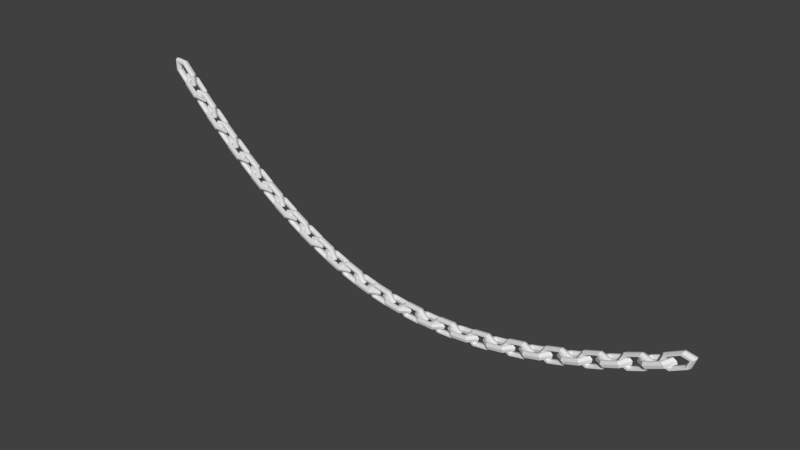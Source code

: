 # Source: Chain.blend  (saved by Blender 2.79.0; exported with 4.5.12 LTS)
import bpy
from mathutils import Matrix  # noqa: F401  (used for matrix-valued properties, if any)

bpy.ops.wm.read_factory_settings(use_empty=True)
scene = bpy.context.scene
scene.name = 'Scene'

# ---- collections
col_collection_1 = bpy.data.collections.new('Collection 1'); scene.collection.children.link(col_collection_1)

# ---- world
world_world = bpy.data.worlds.new('World'); scene.world = world_world
world_world.color = (0.05088, 0.05088, 0.05088)
world_world.use_sun_shadow = False
world_world.sun_shadow_jitter_overblur = 0.0
world_world.cycles.sampling_method = 'MANUAL'

# ---- meshes
me_torus = bpy.data.meshes.new('Torus')
me_torus.from_pydata([(-11.93, 9.996, 0.0001091), (-11.99, 10.11, 0.1424), (-12.11, 10.34, 0.1424), (-12.16, 10.46, 0.0001082), (-12.11, 10.34, -0.1422), (-11.99, 10.11, -0.1422), (-11.96, 11.07, 0.0001077), (-12.02, 11.08, 0.1424), (-12.13, 11.1, 0.1424), (-12.18, 11.11, 0.0001068), (-12.13, 11.1, -0.1422), (-12.02, 11.08, -0.1422), (-12.53, 12.24, 0.0001072), (-12.53, 12.13, 0.1424), (-12.52, 11.91, 0.1424), (-12.52, 11.81, 0.0001072), (-12.52, 11.91, -0.1422), (-12.53, 12.13, -0.1422), (-13.07, 12.34, 0.0001077), (-13.02, 12.23, 0.1424), (-12.9, 11.99, 0.1424), (-12.85, 11.87, 0.0001082), (-12.9, 11.99, -0.1422), (-13.02, 12.23, -0.1422), (-13.05, 11.26, 0.0001072), (-13.0, 11.25, 0.1424), (-12.89, 11.23, 0.1424), (-12.84, 11.22, 0.0001077), (-12.89, 11.23, -0.1422), (-13.0, 11.25, -0.1422), (-12.48, 10.08, 0.0001077), (-12.48, 10.18, 0.1424), (-12.49, 10.4, 0.1424), (-12.49, 10.51, 0.0001077), (-12.49, 10.4, -0.1422), (-12.48, 10.18, -0.1422), (-11.29, 8.752, 0.0001087), (-11.44, 8.661, 0.0001082), (-11.56, 8.888, 0.0001082), (-11.52, 9.204, 0.0001096), (-11.37, 9.293, 0.0001082), (-11.25, 9.068, 0.0001082), (-11.58, 9.317, 0.3598), (-11.71, 9.173, 0.3239), (-11.77, 9.287, 0.2519), (-11.7, 9.545, 0.2159), (-11.57, 9.689, 0.2519), (-11.51, 9.576, 0.3239), (-12.17, 10.47, 0.3598), (-12.24, 10.21, 0.3239), (-12.18, 10.09, 0.2519), (-12.05, 10.23, 0.2159), (-11.98, 10.49, 0.2519), (-12.04, 10.61, 0.3239), (-12.45, 11.05, 0.0001077), (-12.5, 10.74, 0.0001077), (-12.38, 10.5, 0.0001087), (-12.22, 10.58, 0.0001091), (-12.18, 10.9, 0.0001082), (-12.3, 11.13, 0.0001082), (-12.17, 10.47, -0.3596), (-12.24, 10.21, -0.3236), (-12.18, 10.09, -0.2517), (-12.05, 10.23, -0.2157), (-11.98, 10.49, -0.2517), (-12.04, 10.61, -0.3236), (-11.58, 9.317, -0.3596), (-11.71, 9.173, -0.3236), (-11.77, 9.287, -0.2517), (-11.7, 9.545, -0.2157), (-11.57, 9.689, -0.2517), (-11.51, 9.576, -0.3236), (-10.6, 7.492, 0.0001096), (-10.66, 7.601, 0.1424), (-10.79, 7.822, 0.1424), (-10.85, 7.932, 0.0001087), (-10.79, 7.822, -0.1422), (-10.66, 7.601, -0.1422), (-10.66, 8.564, 0.0001082), (-10.72, 8.567, 0.1424), (-10.82, 8.573, 0.1424), (-10.88, 8.577, 0.0001082), (-10.82, 8.573, -0.1422), (-10.72, 8.567, -0.1422), (-11.25, 9.675, 0.0001087), (-11.25, 9.568, 0.1424), (-11.24, 9.353, 0.1424), (-11.24, 9.246, 0.0001082), (-11.24, 9.353, -0.1422), (-11.25, 9.568, -0.1422), (-11.8, 9.734, 0.0001082), (-11.74, 9.62, 0.1424), (-11.62, 9.392, 0.1424), (-11.56, 9.278, 0.0001087), (-11.62, 9.392, -0.1422), (-11.74, 9.62, -0.1422), (-11.75, 8.653, 0.0001087), (-11.7, 8.647, 0.1424), (-11.59, 8.636, 0.1424), (-11.53, 8.63, 0.0001082), (-11.59, 8.636, -0.1422), (-11.7, 8.647, -0.1422), (-11.15, 7.521, 0.0001087), (-11.16, 7.629, 0.1424), (-11.17, 7.845, 0.1424), (-11.17, 7.953, 0.0001082), (-11.17, 7.845, -0.1422), (-11.16, 7.629, -0.1422), (-9.929, 6.309, 0.0001096), (-10.08, 6.203, 0.0001082), (-10.21, 6.419, 0.0001096), (-10.18, 6.738, 0.0001096), (-10.02, 6.842, 0.0001096), (-9.898, 6.629, 0.0001082), (-10.24, 6.846, 0.3598), (-10.36, 6.689, 0.3239), (-10.43, 6.798, 0.2519), (-10.36, 7.063, 0.2159), (-10.24, 7.219, 0.2519), (-10.18, 7.111, 0.3239), (-10.85, 7.939, 0.3598), (-10.92, 7.677, 0.3239), (-10.86, 7.566, 0.2519), (-10.73, 7.719, 0.2159), (-10.66, 7.981, 0.2519), (-10.72, 8.091, 0.3239), (-11.15, 8.496, 0.0001077), (-11.19, 8.179, 0.0001087), (-11.07, 7.955, 0.0001072), (-10.91, 8.05, 0.0001082), (-10.87, 8.367, 0.0001077), (-10.99, 8.589, 0.0001087), (-10.85, 7.939, -0.3596), (-10.92, 7.677, -0.3236), (-10.86, 7.566, -0.2517), (-10.73, 7.719, -0.2157), (-10.66, 7.981, -0.2517), (-10.72, 8.091, -0.3236), (-10.24, 6.846, -0.3596), (-10.36, 6.689, -0.3236), (-10.43, 6.798, -0.2517), (-10.36, 7.063, -0.2157), (-10.24, 7.219, -0.2517), (-10.18, 7.111, -0.3236), (-9.249, 5.178, 0.0001077), (-9.313, 5.281, 0.1424), (-9.44, 5.489, 0.1424), (-9.503, 5.593, 0.0001068), (-9.44, 5.489, -0.1422), (-9.313, 5.281, -0.1422), (-9.335, 6.243, 0.0001082), (-9.39, 6.24, 0.1424), (-9.498, 6.236, 0.1424), (-9.553, 6.234, 0.0001082), (-9.498, 6.236, -0.1422), (-9.39, 6.24, -0.1422), (-9.953, 7.296, 0.0001096), (-9.946, 7.189, 0.1424), (-9.932, 6.975, 0.1424), (-9.925, 6.868, 0.0001082), (-9.932, 6.975, -0.1422), (-9.946, 7.189, -0.1422), (-10.5, 7.304, 0.0001091), (-10.44, 7.195, 0.1424), (-10.31, 6.978, 0.1424), (-10.25, 6.869, 0.0001096), (-10.31, 6.978, -0.1422), (-10.44, 7.195, -0.1422), (-10.43, 6.228, 0.0001091), (-10.37, 6.227, 0.1424), (-10.26, 6.225, 0.1424), (-10.21, 6.225, 0.0001087), (-10.26, 6.225, -0.1422), (-10.37, 6.227, -0.1422), (-9.798, 5.153, 0.0001082), (-9.807, 5.26, 0.1424), (-9.824, 5.475, 0.1424), (-9.832, 5.583, 0.0001082), (-9.824, 5.475, -0.1422), (-9.807, 5.26, -0.1422), (-8.544, 4.068, 0.0001082), (-8.697, 3.946, 0.0001077), (-8.827, 4.147, 0.0001082), (-8.804, 4.469, 0.0001072), (-8.651, 4.59, 0.0001082), (-8.522, 4.39, 0.0001082), (-8.869, 4.571, 0.3598), (-8.99, 4.401, 0.3239), (-9.054, 4.503, 0.2519), (-8.998, 4.774, 0.2159), (-8.877, 4.943, 0.2519), (-8.812, 4.841, 0.3239), (-9.508, 5.6, 0.3598), (-9.567, 5.332, 0.3239), (-9.504, 5.227, 0.2519), (-9.381, 5.392, 0.2159), (-9.322, 5.66, 0.2519), (-9.385, 5.764, 0.3239), (-9.822, 6.127, 0.0001077), (-9.852, 5.807, 0.0001087), (-9.726, 5.595, 0.0001087), (-9.571, 5.705, 0.0001087), (-9.542, 6.025, 0.0001087), (-9.667, 6.235, 0.0001091), (-9.508, 5.6, -0.3596), (-9.567, 5.332, -0.3236), (-9.504, 5.227, -0.2517), (-9.381, 5.392, -0.2157), (-9.322, 5.66, -0.2517), (-9.385, 5.764, -0.3236), (-8.869, 4.571, -0.3596), (-8.99, 4.401, -0.3236), (-9.054, 4.503, -0.2517), (-8.998, 4.774, -0.2157), (-8.877, 4.943, -0.2517), (-8.812, 4.841, -0.3236), (-7.795, 2.96, 0.0001091), (-7.862, 3.056, 0.1424), (-7.995, 3.248, 0.1424), (-8.061, 3.345, 0.0001087), (-7.995, 3.248, -0.1422), (-7.862, 3.056, -0.1422), (-7.912, 4.013, 0.0001082), (-7.967, 4.004, 0.1424), (-8.075, 3.987, 0.1424), (-8.129, 3.979, 0.0001077), (-8.075, 3.987, -0.1422), (-7.967, 4.004, -0.1422), (-8.559, 4.993, 0.0001082), (-8.549, 4.887, 0.1424), (-8.529, 4.676, 0.1424), (-8.519, 4.57, 0.0001082), (-8.529, 4.676, -0.1422), (-8.549, 4.887, -0.1422), (-9.104, 4.943, 0.0001068), (-9.04, 4.841, 0.1424), (-8.911, 4.637, 0.1424), (-8.846, 4.535, 0.0001082), (-8.911, 4.637, -0.1422), (-9.04, 4.841, -0.1422), (-9.004, 3.876, 0.0001082), (-8.949, 3.881, 0.1424), (-8.84, 3.891, 0.1424), (-8.785, 3.897, 0.0001082), (-8.84, 3.891, -0.1422), (-8.949, 3.881, -0.1422), (-8.343, 2.872, 0.0001082), (-8.355, 2.979, 0.1424), (-8.378, 3.191, 0.1424), (-8.389, 3.297, 0.0001082), (-8.378, 3.191, -0.1422), (-8.355, 2.979, -0.1422), (-7.057, 1.937, 0.0001082), (-7.205, 1.796, 0.0001082), (-7.342, 1.981, 0.0001082), (-7.329, 2.306, 0.0001072), (-7.18, 2.445, 0.0001082), (-7.045, 2.261, 0.0001082), (-7.397, 2.399, 0.3598), (-7.512, 2.215, 0.3239), (-7.58, 2.31, 0.2519), (-7.532, 2.587, 0.2159), (-7.416, 2.77, 0.2519), (-7.349, 2.676, 0.3239), (-8.066, 3.352, 0.3598), (-8.117, 3.077, 0.3239), (-8.051, 2.98, 0.2519), (-7.933, 3.158, 0.2159), (-7.882, 3.433, 0.2519), (-7.948, 3.53, 0.3239), (-8.395, 3.842, 0.0001077), (-8.416, 3.519, 0.0001082), (-8.283, 3.322, 0.0001082), (-8.132, 3.449, 0.0001087), (-8.113, 3.772, 0.0001082), (-8.244, 3.967, 0.0001082), (-8.066, 3.352, -0.3596), (-8.117, 3.077, -0.3236), (-8.051, 2.98, -0.2517), (-7.933, 3.158, -0.2157), (-7.882, 3.433, -0.2517), (-7.948, 3.53, -0.3236), (-7.397, 2.399, -0.3596), (-7.512, 2.215, -0.3236), (-7.58, 2.31, -0.2517), (-7.532, 2.587, -0.2157), (-7.416, 2.77, -0.2517), (-7.349, 2.676, -0.3236), (-6.296, 0.9571, 0.0001077), (-6.366, 1.044, 0.1424), (-6.505, 1.219, 0.1424), (-6.575, 1.307, 0.0001082), (-6.505, 1.219, -0.1422), (-6.366, 1.044, -0.1422), (-6.448, 1.993, 0.0001082), (-6.502, 1.977, 0.1424), (-6.609, 1.946, 0.1424), (-6.663, 1.931, 0.0001077), (-6.609, 1.946, -0.1422), (-6.502, 1.977, -0.1422), (-7.123, 2.89, 0.0001082), (-7.11, 2.785, 0.1424), (-7.084, 2.577, 0.1424), (-7.071, 2.472, 0.0001072), (-7.084, 2.577, -0.1422), (-7.11, 2.785, -0.1422), (-7.665, 2.775, 0.0001077), (-7.598, 2.68, 0.1424), (-7.464, 2.492, 0.1424), (-7.396, 2.398, 0.0001082), (-7.464, 2.492, -0.1422), (-7.598, 2.68, -0.1422), (-7.534, 1.721, 0.0001082), (-7.479, 1.732, 0.1424), (-7.369, 1.756, 0.1424), (-7.315, 1.768, 0.0001072), (-7.369, 1.756, -0.1422), (-7.479, 1.732, -0.1422), (-6.84, 0.7989, 0.0001082), (-6.855, 0.9036, 0.1424), (-6.886, 1.113, 0.1424), (-6.901, 1.218, 0.0001077), (-6.886, 1.113, -0.1422), (-6.855, 0.9036, -0.1422), (-5.523, 0.03846, 0.0001082), (-5.666, -0.1236, 0.0001082), (-5.809, 0.04212, 0.0001068), (-5.808, 0.3678, 0.0001091), (-5.665, 0.5274, 0.0001072), (-5.523, 0.3637, 0.0001082), (-5.879, 0.4514, 0.3598), (-5.987, 0.252, 0.3239), (-6.059, 0.3369, 0.2519), (-6.02, 0.62, 0.2159), (-5.911, 0.8185, 0.2519), (-5.841, 0.7347, 0.3239), (-6.579, 1.313, 0.3598), (-6.622, 1.032, 0.3239), (-6.552, 0.9436, 0.2519), (-6.44, 1.137, 0.2159), (-6.399, 1.418, 0.2519), (-6.468, 1.506, 0.3239), (-6.924, 1.761, 0.0001077), (-6.934, 1.436, 0.0001082), (-6.796, 1.255, 0.0001082), (-6.649, 1.402, 0.0001077), (-6.64, 1.726, 0.0001082), (-6.777, 1.905, 0.0001082), (-6.579, 1.313, -0.3596), (-6.622, 1.032, -0.3236), (-6.552, 0.9436, -0.2517), (-6.44, 1.137, -0.2157), (-6.399, 1.418, -0.2517), (-6.468, 1.506, -0.3236), (-5.879, 0.4514, -0.3596), (-5.987, 0.252, -0.3236), (-6.059, 0.3369, -0.2517), (-6.02, 0.62, -0.2157), (-5.911, 0.8185, -0.2517), (-5.841, 0.7347, -0.3236), (-4.701, -0.8503, 0.0001072), (-4.775, -0.7748, 0.1424), (-4.921, -0.6222, 0.1424), (-4.993, -0.545, 0.0001072), (-4.921, -0.6222, -0.1422), (-4.775, -0.7748, -0.1422), (-4.894, 0.1582, 0.0001082), (-4.947, 0.1341, 0.1424), (-5.053, 0.08677, 0.1424), (-5.106, 0.06349, 0.0001072), (-5.053, 0.08677, -0.1422), (-4.947, 0.1341, -0.1422), (-5.6, 0.9514, 0.0001091), (-5.584, 0.8492, 0.1424), (-5.55, 0.6448, 0.1424), (-5.533, 0.5426, 0.0001082), (-5.55, 0.6448, -0.1422), (-5.584, 0.8492, -0.1422), (-6.136, 0.7608, 0.0001082), (-6.066, 0.6754, 0.1424), (-5.925, 0.5062, 0.1424), (-5.854, 0.4223, 0.0001087), (-5.925, 0.5062, -0.1422), (-6.066, 0.6754, -0.1422), (-5.966, -0.2736, 0.0001091), (-5.912, -0.2544, 0.1424), (-5.804, -0.2154, 0.1424), (-5.75, -0.1955, 0.0001082), (-5.804, -0.2154, -0.1422), (-5.912, -0.2544, -0.1422), (-5.237, -1.093, 0.0001082), (-5.257, -0.9906, 0.1424), (-5.296, -0.7862, 0.1424), (-5.315, -0.684, 0.0001068), (-5.296, -0.7862, -0.1422), (-5.257, -0.9906, -0.1422), (-3.891, -1.636, 0.0001072), (-4.026, -1.823, 0.0001068), (-4.176, -1.682, 0.0001082), (-4.19, -1.357, 0.0001082), (-4.054, -1.174, 0.0001082), (-3.906, -1.312, 0.0001068), (-4.264, -1.286, 0.3598), (-4.363, -1.503, 0.3239), (-4.438, -1.43, 0.2519), (-4.412, -1.141, 0.2159), (-4.312, -0.9253, 0.2519), (-4.238, -0.9971, 0.3239), (-4.998, -0.5398, 0.3598), (-5.029, -0.8267, 0.3239), (-4.956, -0.9041, 0.2519), (-4.853, -0.6936, 0.2159), (-4.822, -0.4067, 0.2519), (-4.895, -0.3303, 0.3239), (-5.36, -0.1457, 0.0001082), (-5.357, -0.4714, 0.0001082), (-5.212, -0.6307, 0.0001072), (-5.071, -0.4621, 0.0001072), (-5.075, -0.1369, 0.0001077), (-5.218, 0.02028, 0.0001082), (-4.998, -0.5398, -0.3596), (-5.029, -0.8267, -0.3236), (-4.956, -0.9041, -0.2517), (-4.853, -0.6936, -0.2157), (-4.822, -0.4067, -0.2517), (-4.895, -0.3303, -0.3236), (-4.264, -1.286, -0.3596), (-4.363, -1.503, -0.3236), (-4.438, -1.43, -0.2517), (-4.412, -1.141, -0.2157), (-4.312, -0.9253, -0.2517), (-4.238, -0.9971, -0.3236), (-3.073, -2.334, 0.0001068), (-3.149, -2.273, 0.1424), (-3.302, -2.148, 0.1424), (-3.378, -2.085, 0.0001068), (-3.302, -2.148, -0.1422), (-3.149, -2.273, -0.1422), (-3.313, -1.366, 0.0001068), (-3.364, -1.4, 0.1424), (-3.468, -1.467, 0.1424), (-3.519, -1.499, 0.0001063), (-3.468, -1.467, -0.1422), (-3.364, -1.4, -0.1422), (-4.05, -0.7007, 0.0001072), (-4.029, -0.7997, 0.1424), (-3.986, -0.9976, 0.1424), (-3.965, -1.097, 0.0001072), (-3.986, -0.9976, -0.1422), (-4.029, -0.7997, -0.1422), (-4.575, -0.9783, 0.0001068), (-4.502, -1.052, 0.1424), (-4.354, -1.198, 0.1424), (-4.28, -1.27, 0.0001072), (-4.354, -1.198, -0.1422), (-4.502, -1.052, -0.1422), (-4.362, -1.983, 0.0001072), (-4.308, -1.955, 0.1424), (-4.202, -1.898, 0.1424), (-4.149, -1.869, 0.0001072), (-4.202, -1.898, -0.1422), (-4.308, -1.955, -0.1422), (-3.596, -2.675, 0.0001068), (-3.62, -2.577, 0.1424), (-3.669, -2.38, 0.1424), (-3.693, -2.281, 0.0001068), (-3.669, -2.38, -0.1422), (-3.62, -2.577, -0.1422), (-2.224, -2.95, 0.0001068), (-2.349, -3.164, 0.0001072), (-2.506, -3.056, 0.0001072), (-2.537, -2.736, 0.0001077), (-2.412, -2.525, 0.0001072), (-2.257, -2.631, 0.0001072), (-2.615, -2.68, 0.3598), (-2.703, -2.916, 0.3239), (-2.781, -2.859, 0.2519), (-2.77, -2.566, 0.2159), (-2.681, -2.331, 0.2519), (-2.604, -2.388, 0.3239), (-3.384, -2.08, 0.3598), (-3.401, -2.372, 0.3239), (-3.324, -2.435, 0.2519), (-3.231, -2.207, 0.2159), (-3.215, -1.915, 0.2519), (-3.29, -1.853, 0.3239), (-3.762, -1.753, 0.0001072), (-3.744, -2.077, 0.0001068), (-3.592, -2.21, 0.0001087), (-3.46, -2.016, 0.0001072), (-3.479, -1.693, 0.0001087), (-3.629, -1.562, 0.0001068), (-3.384, -2.08, -0.3596), (-3.401, -2.372, -0.3236), (-3.324, -2.435, -0.2517), (-3.231, -2.207, -0.2157), (-3.215, -1.915, -0.2517), (-3.29, -1.853, -0.3236), (-2.615, -2.68, -0.3596), (-2.703, -2.916, -0.3236), (-2.781, -2.859, -0.2517), (-2.77, -2.566, -0.2157), (-2.681, -2.331, -0.2517), (-2.604, -2.388, -0.3236), (-1.325, -3.482, 0.0001068), (-1.405, -3.439, 0.1424), (-1.565, -3.352, 0.1424), (-1.644, -3.307, 0.0001063), (-1.565, -3.352, -0.1422), (-1.405, -3.439, -0.1422), (-1.622, -2.579, 0.0001072), (-1.671, -2.625, 0.1424), (-1.769, -2.715, 0.1424), (-1.819, -2.759, 0.0001068), (-1.769, -2.715, -0.1422), (-1.671, -2.625, -0.1422), (-2.389, -2.085, 0.0001068), (-2.363, -2.178, 0.1424), (-2.31, -2.366, 0.1424), (-2.284, -2.459, 0.0001068), (-2.31, -2.366, -0.1422), (-2.363, -2.178, -0.1422), (-2.897, -2.47, 0.0001068), (-2.82, -2.529, 0.1424), (-2.665, -2.643, 0.1424), (-2.588, -2.699, 0.0001077), (-2.665, -2.643, -0.1422), (-2.82, -2.529, -0.1422), (-2.631, -3.425, 0.0001072), (-2.579, -3.386, 0.1424), (-2.476, -3.307, 0.1424), (-2.424, -3.266, 0.0001068), (-2.476, -3.307, -0.1422), (-2.579, -3.386, -0.1422), (-1.826, -3.944, 0.0001072), (-1.856, -3.852, 0.1424), (-1.916, -3.667, 0.1424), (-1.946, -3.575, 0.0001068), (-1.916, -3.667, -0.1422), (-1.856, -3.852, -0.1422), (-0.4443, -3.884, 0.0001068), (-0.554, -4.127, 0.0001072), (-0.7175, -4.059, 0.0001063), (-0.7681, -3.749, 0.0001058), (-0.6572, -3.509, 0.0001063), (-0.4969, -3.576, 0.0001072), (-0.8488, -3.713, 0.3598), (-0.9213, -3.969, 0.3239), (-1.003, -3.932, 0.2519), (-1.01, -3.639, 0.2159), (-0.9368, -3.384, 0.2519), (-0.857, -3.421, 0.3239), (-1.65, -3.304, 0.3598), (-1.649, -3.597, 0.3239), (-1.569, -3.642, 0.2519), (-1.49, -3.393, 0.2159), (-1.492, -3.1, 0.2519), (-1.571, -3.056, 0.3239), (-2.045, -3.066, 0.0001063), (-2.009, -3.384, 0.0001068), (-1.849, -3.481, 0.0001068), (-1.729, -3.258, 0.0001068), (-1.767, -2.942, 0.0001068), (-1.924, -2.847, 0.0001068), (-1.65, -3.304, -0.3596), (-1.649, -3.597, -0.3236), (-1.569, -3.642, -0.2517), (-1.49, -3.393, -0.2157), (-1.492, -3.1, -0.2517), (-1.571, -3.056, -0.3236), (-0.8488, -3.713, -0.3596), (-0.9213, -3.969, -0.3236), (-1.003, -3.932, -0.2517), (-1.01, -3.639, -0.2157), (-0.9368, -3.384, -0.2517), (-0.857, -3.421, -0.3236), (0.4126, -4.167, 0.0001082), (0.3307, -4.144, 0.1424), (0.1671, -4.096, 0.1424), (0.08543, -4.071, 0.0001072), (0.1671, -4.096, -0.1422), (0.3307, -4.144, -0.1422), (0.06292, -3.343, 0.0001072), (0.01712, -3.4, 0.1424), (-0.07503, -3.513, 0.1424), (-0.1214, -3.569, 0.0001072), (-0.07503, -3.513, -0.1422), (0.01712, -3.4, -0.1422), (-0.7287, -3.038, 0.0001068), (-0.6972, -3.124, 0.1424), (-0.6334, -3.298, 0.1424), (-0.6012, -3.384, 0.0001068), (-0.6334, -3.298, -0.1422), (-0.6972, -3.124, -0.1422), (-1.21, -3.541, 0.0001072), (-1.13, -3.581, 0.1424), (-0.9691, -3.658, 0.1424), (-0.8885, -3.695, 0.0001072), (-0.9691, -3.658, -0.1422), (-1.13, -3.581, -0.1422), (-0.887, -4.426, 0.0001068), (-0.8379, -4.375, 0.1424), (-0.74, -4.271, 0.1424), (-0.6913, -4.219, 0.0001068), (-0.74, -4.271, -0.1422), (-0.8379, -4.375, -0.1422), (-0.0553, -4.746, 0.0001077), (-0.09106, -4.662, 0.1424), (-0.1619, -4.494, 0.1424), (-0.1971, -4.41, 0.0001072), (-0.1619, -4.494, -0.1422), (-0.09106, -4.662, -0.1422), (1.311, -4.359, 0.0001072), (1.217, -4.626, 0.0001077), (1.051, -4.597, 0.0001072), (0.9817, -4.301, 0.0001077), (1.078, -4.036, 0.0001068), (1.241, -4.065, 0.0001077), (0.8995, -4.284, 0.3598), (0.843, -4.555, 0.3239), (0.7601, -4.537, 0.2519), (0.7352, -4.248, 0.2159), (0.7924, -3.978, 0.2519), (0.8738, -3.996, 0.3239), (0.07994, -4.069, 0.3598), (0.09852, -4.36, 0.3239), (0.181, -4.385, 0.2519), (0.2434, -4.119, 0.2159), (0.224, -3.829, 0.2519), (0.143, -3.804, 0.3239), (-0.3274, -3.928, 0.0001068), (-0.2719, -4.235, 0.0001072), (-0.1074, -4.293, 0.0001082), (-0.001669, -4.043, 0.0001068), (-0.05899, -3.738, 0.0001082), (-0.2203, -3.681, 0.0001072), (0.07994, -4.069, -0.3596), (0.09851, -4.36, -0.3236), (0.181, -4.385, -0.2517), (0.2434, -4.119, -0.2157), (0.224, -3.829, -0.2517), (0.143, -3.804, -0.3236), (0.8995, -4.284, -0.3596), (0.843, -4.555, -0.3236), (0.7601, -4.537, -0.2517), (0.7352, -4.248, -0.2157), (0.7924, -3.978, -0.2517), (0.8738, -3.996, -0.3236), (2.248, -4.452, 0.0001077), (2.165, -4.448, 0.1424), (2.0, -4.438, 0.1424), (1.917, -4.431, 0.0001087), (2.0, -4.438, -0.1422), (2.165, -4.448, -0.1422), (1.852, -3.713, 0.0001068), (1.809, -3.781, 0.1424), (1.725, -3.914, 0.1424), (1.682, -3.981, 0.0001063), (1.725, -3.914, -0.1422), (1.809, -3.781, -0.1422), (1.046, -3.598, 0.0001072), (1.082, -3.677, 0.1424), (1.157, -3.833, 0.1424), (1.194, -3.911, 0.0001082), (1.157, -3.833, -0.1422), (1.082, -3.677, -0.1422), (0.5995, -4.216, 0.0001082), (0.6816, -4.236, 0.1424), (0.8459, -4.273, 0.1424), (0.9281, -4.29, 0.0001072), (0.8459, -4.273, -0.1422), (0.6816, -4.236, -0.1422), (0.975, -5.014, 0.0001077), (1.02, -4.952, 0.1424), (1.111, -4.825, 0.1424), (1.156, -4.762, 0.0001087), (1.111, -4.825, -0.1422), (1.02, -4.952, -0.1422), (1.818, -5.135, 0.0001072), (1.777, -5.06, 0.1424), (1.697, -4.909, 0.1424), (1.657, -4.833, 0.0001063), (1.697, -4.909, -0.1422), (1.777, -5.06, -0.1422), (3.151, -4.445, 0.0001077), (3.072, -4.731, 0.0001068), (2.905, -4.737, 0.0001072), (2.82, -4.458, 0.0001072), (2.901, -4.175, 0.0001077), (3.065, -4.168, 0.0001072), (2.738, -4.46, 0.3598), (2.697, -4.741, 0.3239), (2.614, -4.742, 0.2519), (2.572, -4.46, 0.2159), (2.614, -4.179, 0.2519), (2.696, -4.179, 0.3239), (1.912, -4.431, 0.3598), (1.947, -4.715, 0.3239), (2.031, -4.721, 0.2519), (2.077, -4.443, 0.2159), (2.041, -4.159, 0.2519), (1.959, -4.153, 0.3239), (1.499, -4.386, 0.0001072), (1.573, -4.678, 0.0001072), (1.739, -4.696, 0.0001072), (1.829, -4.423, 0.0001072), (1.754, -4.134, 0.0001072), (1.59, -4.116, 0.0001072), (1.912, -4.431, -0.3596), (1.947, -4.715, -0.3236), (2.031, -4.721, -0.2517), (2.077, -4.443, -0.2157), (2.041, -4.159, -0.2517), (1.959, -4.153, -0.3236), (2.738, -4.46, -0.3596), (2.697, -4.741, -0.3236), (2.614, -4.742, -0.2517), (2.572, -4.46, -0.2157), (2.614, -4.179, -0.2517), (2.696, -4.179, -0.3236), (4.04, -4.351, 0.0001072), (3.957, -4.364, 0.1424), (3.793, -4.386, 0.1424), (3.71, -4.396, 0.0001072), (3.793, -4.386, -0.1422), (3.957, -4.364, -0.1422), (3.608, -3.695, 0.0001077), (3.57, -3.77, 0.1424), (3.492, -3.92, 0.1424), (3.453, -3.995, 0.0001068), (3.492, -3.92, -0.1422), (3.57, -3.77, -0.1422), (2.799, -3.747, 0.0001077), (2.84, -3.817, 0.1424), (2.922, -3.957, 0.1424), (2.963, -4.027, 0.0001072), (2.922, -3.957, -0.1422), (2.84, -3.817, -0.1422), (2.389, -4.457, 0.0001077), (2.472, -4.459, 0.1424), (2.637, -4.46, 0.1424), (2.72, -4.46, 0.0001077), (2.637, -4.46, -0.1422), (2.472, -4.459, -0.1422), (2.806, -5.17, 0.0001077), (2.847, -5.098, 0.1424), (2.93, -4.953, 0.1424), (2.972, -4.881, 0.0001072), (2.93, -4.953, -0.1422), (2.847, -5.098, -0.1422), (3.647, -5.116, 0.0001077), (3.604, -5.049, 0.1424), (3.516, -4.915, 0.1424), (3.473, -4.848, 0.0001068), (3.516, -4.915, -0.1422), (3.604, -5.049, -0.1422), (4.938, -4.174, 0.0001072), (4.873, -4.473, 0.0001068), (4.707, -4.511, 0.0001072), (4.61, -4.248, 0.0001082), (4.676, -3.951, 0.0001072), (4.839, -3.914, 0.0001068), (4.528, -4.265, 0.3598), (4.501, -4.553, 0.3239), (4.418, -4.569, 0.2519), (4.363, -4.297, 0.2159), (4.391, -4.009, 0.2519), (4.473, -3.993, 0.3239), (3.705, -4.396, 0.3598), (3.755, -4.672, 0.3239), (3.838, -4.662, 0.2519), (3.87, -4.376, 0.2159), (3.819, -4.1, 0.2519), (3.737, -4.111, 0.3239), (3.292, -4.436, 0.0001077), (3.381, -4.711, 0.0001077), (3.547, -4.695, 0.0001072), (3.622, -4.406, 0.0001077), (3.533, -4.133, 0.0001082), (3.369, -4.148, 0.0001072), (3.705, -4.396, -0.3596), (3.755, -4.672, -0.3236), (3.838, -4.662, -0.2517), (3.87, -4.376, -0.2157), (3.819, -4.1, -0.2517), (3.737, -4.111, -0.3236), (4.528, -4.265, -0.3596), (4.501, -4.553, -0.3236), (4.418, -4.569, -0.2517), (4.363, -4.297, -0.2157), (4.391, -4.009, -0.2517), (4.473, -3.993, -0.3236), (5.865, -3.909, 0.0001072), (5.783, -3.936, 0.1424), (5.62, -3.987, 0.1424), (5.539, -4.012, 0.0001072), (5.62, -3.987, -0.1422), (5.783, -3.936, -0.1422), (5.405, -3.332, 0.0001077), (5.37, -3.414, 0.1424), (5.299, -3.578, 0.1424), (5.264, -3.659, 0.0001077), (5.299, -3.578, -0.1422), (5.37, -3.414, -0.1422), (4.6, -3.535, 0.0001087), (4.644, -3.597, 0.1424), (4.733, -3.721, 0.1424), (4.778, -3.782, 0.0001072), (4.733, -3.721, -0.1422), (4.644, -3.597, -0.1422), (4.227, -4.321, 0.0001072), (4.31, -4.307, 0.1424), (4.474, -4.276, 0.1424), (4.556, -4.259, 0.0001077), (4.474, -4.276, -0.1422), (4.31, -4.307, -0.1422), (4.677, -4.95, 0.0001082), (4.714, -4.87, 0.1424), (4.79, -4.71, 0.1424), (4.827, -4.63, 0.0001072), (4.79, -4.71, -0.1422), (4.714, -4.87, -0.1422), (5.509, -4.74, 0.0001077), (5.463, -4.681, 0.1424), (5.37, -4.564, 0.1424), (5.323, -4.505, 0.0001082), (5.37, -4.564, -0.1422), (5.463, -4.681, -0.1422), (6.751, -3.582, 0.0001072), (6.699, -3.891, 0.0001063), (6.536, -3.955, 0.0001063), (6.428, -3.71, 0.0001077), (6.481, -3.402, 0.0001058), (6.642, -3.339, 0.0001063), (6.347, -3.74, 0.3598), (6.332, -4.032, 0.3239), (6.251, -4.062, 0.2519), (6.184, -3.8, 0.2159), (6.199, -3.508, 0.2519), (6.28, -3.479, 0.3239), (5.533, -4.014, 0.3598), (5.596, -4.28, 0.3239), (5.678, -4.254, 0.2519), (5.696, -3.964, 0.2159), (5.634, -3.698, 0.2519), (5.553, -3.723, 0.3239), (5.125, -4.128, 0.0001063), (5.225, -4.385, 0.0001072), (5.39, -4.34, 0.0001072), (5.452, -4.038, 0.0001077), (5.35, -3.782, 0.0001072), (5.187, -3.827, 0.0001072), (5.533, -4.014, -0.3596), (5.596, -4.28, -0.3236), (5.678, -4.254, -0.2517), (5.696, -3.964, -0.2157), (5.634, -3.698, -0.2517), (5.553, -3.723, -0.3236), (6.347, -3.74, -0.3596), (6.332, -4.032, -0.3236), (6.251, -4.062, -0.2517), (6.184, -3.8, -0.2157), (6.199, -3.508, -0.2517), (6.28, -3.479, -0.3236), (7.637, -3.186, 0.0001072), (7.557, -3.225, 0.1424), (7.397, -3.3, 0.1424), (7.316, -3.338, 0.0001077), (7.397, -3.3, -0.1422), (7.557, -3.225, -0.1422), (7.156, -2.68, 0.0001068), (7.124, -2.767, 0.1424), (7.06, -2.942, 0.1424), (7.028, -3.029, 0.0001072), (7.06, -2.942, -0.1422), (7.124, -2.767, -0.1422), (6.361, -3.011, 0.0001072), (6.407, -3.065, 0.1424), (6.501, -3.174, 0.1424), (6.548, -3.228, 0.0001068), (6.501, -3.174, -0.1422), (6.407, -3.065, -0.1422), (6.023, -3.856, 0.0001072), (6.104, -3.828, 0.1424), (6.266, -3.77, 0.1424), (6.347, -3.74, 0.0001063), (6.266, -3.77, -0.1422), (6.104, -3.828, -0.1422), (6.496, -4.408, 0.0001072), (6.531, -4.323, 0.1424), (6.599, -4.151, 0.1424), (6.633, -4.065, 0.0001063), (6.599, -4.151, -0.1422), (6.531, -4.323, -0.1422), (7.316, -4.068, 0.0001063), (7.267, -4.017, 0.1424), (7.17, -3.914, 0.1424), (7.121, -3.862, 0.0001077), (7.17, -3.914, -0.1422), (7.267, -4.017, -0.1422), (8.509, -2.733, 0.0001072), (8.468, -3.048, 0.0001063), (8.308, -3.134, 0.0001068), (8.191, -2.905, 0.0001072), (8.233, -2.591, 0.0001063), (8.391, -2.505, 0.0001063), (8.111, -2.947, 0.3598), (8.108, -3.24, 0.3239), (8.027, -3.282, 0.2519), (7.952, -3.03, 0.2159), (7.956, -2.737, 0.2519), (8.035, -2.696, 0.3239), (7.311, -3.34, 0.3598), (7.383, -3.596, 0.3239), (7.464, -3.558, 0.2519), (7.471, -3.266, 0.2159), (7.399, -3.01, 0.2519), (7.319, -3.047, 0.3239), (6.908, -3.517, 0.0001072), (7.019, -3.758, 0.0001072), (7.181, -3.687, 0.0001077), (7.23, -3.376, 0.0001087), (7.119, -3.138, 0.0001077), (6.959, -3.208, 0.0001072), (7.311, -3.34, -0.3596), (7.383, -3.596, -0.3236), (7.464, -3.558, -0.2517), (7.471, -3.266, -0.2157), (7.399, -3.01, -0.2517), (7.319, -3.047, -0.3236), (8.111, -2.947, -0.3596), (8.108, -3.24, -0.3236), (8.027, -3.282, -0.2517), (7.952, -3.03, -0.2157), (7.956, -2.737, -0.2517), (8.035, -2.696, -0.3236), (9.405, -2.203, 0.0001063), (9.327, -2.252, 0.1424), (9.169, -2.348, 0.1424), (9.09, -2.396, 0.0001068), (9.169, -2.348, -0.1422), (9.327, -2.252, -0.1422), (8.908, -1.762, 0.0001077), (8.879, -1.853, 0.1424), (8.821, -2.036, 0.1424), (8.792, -2.127, 0.0001058), (8.821, -2.036, -0.1422), (8.879, -1.853, -0.1422), (8.125, -2.204, 0.0001077), (8.174, -2.251, 0.1424), (8.271, -2.346, 0.1424), (8.32, -2.393, 0.0001077), (8.271, -2.346, -0.1422), (8.174, -2.251, -0.1422), (7.82, -3.097, 0.0001077), (7.9, -3.056, 0.1424), (8.059, -2.974, 0.1424), (8.139, -2.933, 0.0001072), (8.059, -2.974, -0.1422), (7.9, -3.056, -0.1422), (8.312, -3.578, 0.0001077), (8.343, -3.487, 0.1424), (8.405, -3.307, 0.1424), (8.435, -3.216, 0.0001082), (8.405, -3.307, -0.1422), (8.343, -3.487, -0.1422), (9.115, -3.124, 0.0001077), (9.065, -3.08, 0.1424), (8.965, -2.991, 0.1424), (8.915, -2.946, 0.0001063), (8.965, -2.991, -0.1422), (9.065, -3.08, -0.1422), (10.26, -1.639, 0.0001063), (10.23, -1.959, 0.0001077), (10.07, -2.065, 0.0001077), (9.948, -1.851, 0.0001077), (9.981, -1.532, 0.0001082), (10.14, -1.427, 0.0001077), (9.87, -1.903, 0.3598), (9.876, -2.196, 0.3239), (9.798, -2.247, 0.2519), (9.714, -2.006, 0.2159), (9.708, -1.713, 0.2519), (9.786, -1.662, 0.3239), (9.085, -2.399, 0.3598), (9.166, -2.645, 0.3239), (9.245, -2.596, 0.2519), (9.243, -2.303, 0.2159), (9.161, -2.059, 0.2519), (9.083, -2.106, 0.3239), (8.69, -2.631, 0.0001072), (8.809, -2.856, 0.0001063), (8.968, -2.763, 0.0001072), (9.006, -2.446, 0.0001077), (8.887, -2.223, 0.0001072), (8.729, -2.315, 0.0001063), (9.085, -2.399, -0.3596), (9.166, -2.645, -0.3236), (9.245, -2.596, -0.2517), (9.243, -2.303, -0.2157), (9.161, -2.059, -0.2517), (9.083, -2.106, -0.3236), (9.87, -1.903, -0.3596), (9.876, -2.196, -0.3236), (9.798, -2.247, -0.2517), (9.714, -2.006, -0.2157), (9.708, -1.713, -0.2517), (9.786, -1.662, -0.3236), (11.09, -1.034, 0.0001063), (11.02, -1.092, 0.1424), (10.86, -1.207, 0.1424), (10.79, -1.264, 0.0001063), (10.86, -1.207, -0.1422), (11.02, -1.092, -0.1422), (10.58, -0.6526, 0.0001072), (10.56, -0.7472, 0.1424), (10.51, -0.9363, 0.1424), (10.48, -1.031, 0.0001072), (10.51, -0.9363, -0.1422), (10.56, -0.7472, -0.1422), (9.816, -1.188, 0.0001072), (9.867, -1.23, 0.1424), (9.967, -1.313, 0.1424), (10.02, -1.354, 0.0001072), (9.967, -1.313, -0.1422), (9.867, -1.23, -0.1422), (9.54, -2.118, 0.0001072), (9.618, -2.067, 0.1424), (9.775, -1.966, 0.1424), (9.853, -1.914, 0.0001077), (9.775, -1.966, -0.1422), (9.618, -2.067, -0.1422), (10.05, -2.537, 0.0001068), (10.07, -2.443, 0.1424), (10.13, -2.255, 0.1424), (10.16, -2.161, 0.0001072), (10.13, -2.255, -0.1422), (10.07, -2.443, -0.1422), (10.83, -1.989, 0.0001072), (10.78, -1.95, 0.1424), (10.68, -1.873, 0.1424), (10.63, -1.834, 0.0001072), (10.68, -1.873, -0.1422), (10.78, -1.95, -0.1422), (11.93, -0.3768, 0.0001072), (11.91, -0.6993, 0.0001072), (11.76, -0.8225, 0.0001072), (11.63, -0.6223, 0.0001063), (11.65, -0.3004, 0.0001072), (11.8, -0.1782, 0.0001072), (11.55, -0.6828, 0.3598), (11.56, -0.9746, 0.3239), (11.49, -1.035, 0.2519), (11.4, -0.8028, 0.2159), (11.38, -0.511, 0.2519), (11.46, -0.4513, 0.3239), (10.78, -1.268, 0.3598), (10.87, -1.503, 0.3239), (10.95, -1.446, 0.2519), (10.94, -1.154, 0.2159), (10.85, -0.9189, 0.2519), (10.77, -0.9757, 0.3239), (10.39, -1.546, 0.0001072), (10.52, -1.756, 0.0001072), (10.67, -1.645, 0.0001068), (10.7, -1.324, 0.0001068), (10.58, -1.116, 0.0001068), (10.42, -1.226, 0.0001072), (10.78, -1.268, -0.3596), (10.87, -1.503, -0.3236), (10.95, -1.446, -0.2517), (10.94, -1.154, -0.2157), (10.85, -0.9189, -0.2517), (10.77, -0.9757, -0.3236), (11.55, -0.6828, -0.3596), (11.56, -0.9746, -0.3236), (11.49, -1.035, -0.2517), (11.4, -0.8028, -0.2157), (11.38, -0.511, -0.2517), (11.46, -0.4513, -0.3236), (12.79, 0.3501, 0.0001068), (12.72, 0.2839, 0.1424), (12.57, 0.1531, 0.1424), (12.49, 0.08831, 0.0001063), (12.57, 0.1531, -0.1422), (12.72, 0.2839, -0.1422), (12.27, 0.6779, 0.0001072), (12.25, 0.5808, 0.1424), (12.2, 0.3865, 0.1424), (12.18, 0.2894, 0.0001077), (12.2, 0.3865, -0.1422), (12.25, 0.5808, -0.1422), (11.52, 0.05907, 0.0001072), (11.57, 0.02321, 0.1424), (11.67, -0.04807, 0.1424), (11.72, -0.08349, 0.0001077), (11.67, -0.04807, -0.1422), (11.57, 0.02321, -0.1422), (11.27, -0.9008, 0.0001063), (11.35, -0.8416, 0.1424), (11.5, -0.7221, 0.1424), (11.58, -0.6619, 0.0001072), (11.5, -0.7221, -0.1422), (11.35, -0.8416, -0.1422), (11.79, -1.262, 0.0001072), (11.81, -1.165, 0.1424), (11.86, -0.9712, 0.1424), (11.89, -0.8743, 0.0001077), (11.86, -0.9712, -0.1422), (11.81, -1.165, -0.1422), (12.56, -0.6301, 0.0001072), (12.5, -0.597, 0.1424), (12.4, -0.5304, 0.1424), (12.35, -0.4969, 0.0001082), (12.4, -0.5304, -0.1422), (12.5, -0.597, -0.1422), (13.64, 1.123, 0.0001087), (13.68, 0.8594, 0.0001072), (13.55, 0.7241, 0.0001063), (13.39, 0.878, 0.0001077), (13.37, 1.171, 0.0001063), (13.49, 1.281, 0.0001072), (13.3, 0.803, 0.3598), (13.33, 0.5204, 0.3239), (13.24, 0.4305, 0.2519), (13.12, 0.636, 0.2159), (13.1, 0.9294, 0.2519), (13.19, 1.006, 0.3239), (12.48, 0.08398, 0.3598), (12.58, -0.142, 0.3239), (12.66, -0.0766, 0.2519), (12.64, 0.2139, 0.2159), (12.54, 0.4391, 0.2519), (12.47, 0.3746, 0.3239), (12.11, -0.2344, 0.0001063), (12.24, -0.4309, 0.0001072), (12.39, -0.3034, 0.0001072), (12.41, 0.01963, 0.0001072), (12.28, 0.2146, 0.0001072), (12.13, 0.0881, 0.0001072), (12.48, 0.08398, -0.3596), (12.58, -0.142, -0.3236), (12.66, -0.0766, -0.2517), (12.64, 0.2139, -0.2157), (12.54, 0.4391, -0.2517), (12.47, 0.3746, -0.3236), (13.3, 0.803, -0.3596), (13.33, 0.5204, -0.3236), (13.24, 0.4305, -0.2517), (13.12, 0.636, -0.2157), (13.1, 0.9294, -0.2517), (13.19, 1.006, -0.3236), (14.39, 1.9, -0.004529), (14.36, 1.892, -0.1412), (14.23, 1.754, -0.1463), (14.13, 1.641, -0.009025), (14.18, 1.675, 0.1309), (14.3, 1.795, 0.1309), (14.21, 0.9284, -0.02685), (14.17, 0.9734, -0.1669), (14.04, 1.003, -0.1643), (13.97, 0.9996, -0.02053), (14.03, 0.9663, 0.1196), (14.15, 0.9246, 0.116), (13.42, 0.119, -0.01569), (13.43, 0.2285, -0.157), (13.47, 0.4301, -0.1554), (13.5, 0.5212, -0.01236), (13.48, 0.411, 0.1289), (13.44, 0.2105, 0.1272), (12.89, 0.3794, 0.01282), (12.95, 0.4615, -0.1319), (13.1, 0.611, -0.1368), (13.18, 0.6772, 0.003133), (13.11, 0.5945, 0.1474), (12.97, 0.4462, 0.1522), (13.09, 1.384, 0.01801), (13.14, 1.367, -0.1267), (13.24, 1.316, -0.1318), (13.3, 1.28, 0.007852), (13.25, 1.297, 0.1524), (13.15, 1.349, 0.1575), (13.89, 2.194, 0.006846), (13.87, 2.112, -0.1366), (13.81, 1.889, -0.1407), (13.77, 1.759, -0.0003091), (13.8, 1.852, 0.1432), (13.85, 2.063, 0.1463)], [], [(0, 6, 7, 1), (1, 7, 8, 2), (2, 8, 9, 3), (3, 9, 10, 4), (4, 10, 11, 5), (5, 11, 6, 0), (6, 12, 13, 7), (7, 13, 14, 8), (8, 14, 15, 9), (9, 15, 16, 10), (10, 16, 17, 11), (11, 17, 12, 6), (12, 18, 19, 13), (13, 19, 20, 14), (14, 20, 21, 15), (15, 21, 22, 16), (16, 22, 23, 17), (17, 23, 18, 12), (18, 24, 25, 19), (19, 25, 26, 20), (20, 26, 27, 21), (21, 27, 28, 22), (22, 28, 29, 23), (23, 29, 24, 18), (24, 30, 31, 25), (25, 31, 32, 26), (26, 32, 33, 27), (27, 33, 34, 28), (28, 34, 35, 29), (29, 35, 30, 24), (30, 0, 1, 31), (31, 1, 2, 32), (32, 2, 3, 33), (33, 3, 4, 34), (34, 4, 5, 35), (35, 5, 0, 30), (36, 42, 43, 37), (37, 43, 44, 38), (38, 44, 45, 39), (39, 45, 46, 40), (40, 46, 47, 41), (41, 47, 42, 36), (42, 48, 49, 43), (43, 49, 50, 44), (44, 50, 51, 45), (45, 51, 52, 46), (46, 52, 53, 47), (47, 53, 48, 42), (48, 54, 55, 49), (49, 55, 56, 50), (50, 56, 57, 51), (51, 57, 58, 52), (52, 58, 59, 53), (53, 59, 54, 48), (54, 60, 61, 55), (55, 61, 62, 56), (56, 62, 63, 57), (57, 63, 64, 58), (58, 64, 65, 59), (59, 65, 60, 54), (60, 66, 67, 61), (61, 67, 68, 62), (62, 68, 69, 63), (63, 69, 70, 64), (64, 70, 71, 65), (65, 71, 66, 60), (66, 36, 37, 67), (67, 37, 38, 68), (68, 38, 39, 69), (69, 39, 40, 70), (70, 40, 41, 71), (71, 41, 36, 66), (72, 78, 79, 73), (73, 79, 80, 74), (74, 80, 81, 75), (75, 81, 82, 76), (76, 82, 83, 77), (77, 83, 78, 72), (78, 84, 85, 79), (79, 85, 86, 80), (80, 86, 87, 81), (81, 87, 88, 82), (82, 88, 89, 83), (83, 89, 84, 78), (84, 90, 91, 85), (85, 91, 92, 86), (86, 92, 93, 87), (87, 93, 94, 88), (88, 94, 95, 89), (89, 95, 90, 84), (90, 96, 97, 91), (91, 97, 98, 92), (92, 98, 99, 93), (93, 99, 100, 94), (94, 100, 101, 95), (95, 101, 96, 90), (96, 102, 103, 97), (97, 103, 104, 98), (98, 104, 105, 99), (99, 105, 106, 100), (100, 106, 107, 101), (101, 107, 102, 96), (102, 72, 73, 103), (103, 73, 74, 104), (104, 74, 75, 105), (105, 75, 76, 106), (106, 76, 77, 107), (107, 77, 72, 102), (108, 114, 115, 109), (109, 115, 116, 110), (110, 116, 117, 111), (111, 117, 118, 112), (112, 118, 119, 113), (113, 119, 114, 108), (114, 120, 121, 115), (115, 121, 122, 116), (116, 122, 123, 117), (117, 123, 124, 118), (118, 124, 125, 119), (119, 125, 120, 114), (120, 126, 127, 121), (121, 127, 128, 122), (122, 128, 129, 123), (123, 129, 130, 124), (124, 130, 131, 125), (125, 131, 126, 120), (126, 132, 133, 127), (127, 133, 134, 128), (128, 134, 135, 129), (129, 135, 136, 130), (130, 136, 137, 131), (131, 137, 132, 126), (132, 138, 139, 133), (133, 139, 140, 134), (134, 140, 141, 135), (135, 141, 142, 136), (136, 142, 143, 137), (137, 143, 138, 132), (138, 108, 109, 139), (139, 109, 110, 140), (140, 110, 111, 141), (141, 111, 112, 142), (142, 112, 113, 143), (143, 113, 108, 138), (144, 150, 151, 145), (145, 151, 152, 146), (146, 152, 153, 147), (147, 153, 154, 148), (148, 154, 155, 149), (149, 155, 150, 144), (150, 156, 157, 151), (151, 157, 158, 152), (152, 158, 159, 153), (153, 159, 160, 154), (154, 160, 161, 155), (155, 161, 156, 150), (156, 162, 163, 157), (157, 163, 164, 158), (158, 164, 165, 159), (159, 165, 166, 160), (160, 166, 167, 161), (161, 167, 162, 156), (162, 168, 169, 163), (163, 169, 170, 164), (164, 170, 171, 165), (165, 171, 172, 166), (166, 172, 173, 167), (167, 173, 168, 162), (168, 174, 175, 169), (169, 175, 176, 170), (170, 176, 177, 171), (171, 177, 178, 172), (172, 178, 179, 173), (173, 179, 174, 168), (174, 144, 145, 175), (175, 145, 146, 176), (176, 146, 147, 177), (177, 147, 148, 178), (178, 148, 149, 179), (179, 149, 144, 174), (180, 186, 187, 181), (181, 187, 188, 182), (182, 188, 189, 183), (183, 189, 190, 184), (184, 190, 191, 185), (185, 191, 186, 180), (186, 192, 193, 187), (187, 193, 194, 188), (188, 194, 195, 189), (189, 195, 196, 190), (190, 196, 197, 191), (191, 197, 192, 186), (192, 198, 199, 193), (193, 199, 200, 194), (194, 200, 201, 195), (195, 201, 202, 196), (196, 202, 203, 197), (197, 203, 198, 192), (198, 204, 205, 199), (199, 205, 206, 200), (200, 206, 207, 201), (201, 207, 208, 202), (202, 208, 209, 203), (203, 209, 204, 198), (204, 210, 211, 205), (205, 211, 212, 206), (206, 212, 213, 207), (207, 213, 214, 208), (208, 214, 215, 209), (209, 215, 210, 204), (210, 180, 181, 211), (211, 181, 182, 212), (212, 182, 183, 213), (213, 183, 184, 214), (214, 184, 185, 215), (215, 185, 180, 210), (216, 222, 223, 217), (217, 223, 224, 218), (218, 224, 225, 219), (219, 225, 226, 220), (220, 226, 227, 221), (221, 227, 222, 216), (222, 228, 229, 223), (223, 229, 230, 224), (224, 230, 231, 225), (225, 231, 232, 226), (226, 232, 233, 227), (227, 233, 228, 222), (228, 234, 235, 229), (229, 235, 236, 230), (230, 236, 237, 231), (231, 237, 238, 232), (232, 238, 239, 233), (233, 239, 234, 228), (234, 240, 241, 235), (235, 241, 242, 236), (236, 242, 243, 237), (237, 243, 244, 238), (238, 244, 245, 239), (239, 245, 240, 234), (240, 246, 247, 241), (241, 247, 248, 242), (242, 248, 249, 243), (243, 249, 250, 244), (244, 250, 251, 245), (245, 251, 246, 240), (246, 216, 217, 247), (247, 217, 218, 248), (248, 218, 219, 249), (249, 219, 220, 250), (250, 220, 221, 251), (251, 221, 216, 246), (252, 258, 259, 253), (253, 259, 260, 254), (254, 260, 261, 255), (255, 261, 262, 256), (256, 262, 263, 257), (257, 263, 258, 252), (258, 264, 265, 259), (259, 265, 266, 260), (260, 266, 267, 261), (261, 267, 268, 262), (262, 268, 269, 263), (263, 269, 264, 258), (264, 270, 271, 265), (265, 271, 272, 266), (266, 272, 273, 267), (267, 273, 274, 268), (268, 274, 275, 269), (269, 275, 270, 264), (270, 276, 277, 271), (271, 277, 278, 272), (272, 278, 279, 273), (273, 279, 280, 274), (274, 280, 281, 275), (275, 281, 276, 270), (276, 282, 283, 277), (277, 283, 284, 278), (278, 284, 285, 279), (279, 285, 286, 280), (280, 286, 287, 281), (281, 287, 282, 276), (282, 252, 253, 283), (283, 253, 254, 284), (284, 254, 255, 285), (285, 255, 256, 286), (286, 256, 257, 287), (287, 257, 252, 282), (288, 294, 295, 289), (289, 295, 296, 290), (290, 296, 297, 291), (291, 297, 298, 292), (292, 298, 299, 293), (293, 299, 294, 288), (294, 300, 301, 295), (295, 301, 302, 296), (296, 302, 303, 297), (297, 303, 304, 298), (298, 304, 305, 299), (299, 305, 300, 294), (300, 306, 307, 301), (301, 307, 308, 302), (302, 308, 309, 303), (303, 309, 310, 304), (304, 310, 311, 305), (305, 311, 306, 300), (306, 312, 313, 307), (307, 313, 314, 308), (308, 314, 315, 309), (309, 315, 316, 310), (310, 316, 317, 311), (311, 317, 312, 306), (312, 318, 319, 313), (313, 319, 320, 314), (314, 320, 321, 315), (315, 321, 322, 316), (316, 322, 323, 317), (317, 323, 318, 312), (318, 288, 289, 319), (319, 289, 290, 320), (320, 290, 291, 321), (321, 291, 292, 322), (322, 292, 293, 323), (323, 293, 288, 318), (324, 330, 331, 325), (325, 331, 332, 326), (326, 332, 333, 327), (327, 333, 334, 328), (328, 334, 335, 329), (329, 335, 330, 324), (330, 336, 337, 331), (331, 337, 338, 332), (332, 338, 339, 333), (333, 339, 340, 334), (334, 340, 341, 335), (335, 341, 336, 330), (336, 342, 343, 337), (337, 343, 344, 338), (338, 344, 345, 339), (339, 345, 346, 340), (340, 346, 347, 341), (341, 347, 342, 336), (342, 348, 349, 343), (343, 349, 350, 344), (344, 350, 351, 345), (345, 351, 352, 346), (346, 352, 353, 347), (347, 353, 348, 342), (348, 354, 355, 349), (349, 355, 356, 350), (350, 356, 357, 351), (351, 357, 358, 352), (352, 358, 359, 353), (353, 359, 354, 348), (354, 324, 325, 355), (355, 325, 326, 356), (356, 326, 327, 357), (357, 327, 328, 358), (358, 328, 329, 359), (359, 329, 324, 354), (360, 366, 367, 361), (361, 367, 368, 362), (362, 368, 369, 363), (363, 369, 370, 364), (364, 370, 371, 365), (365, 371, 366, 360), (366, 372, 373, 367), (367, 373, 374, 368), (368, 374, 375, 369), (369, 375, 376, 370), (370, 376, 377, 371), (371, 377, 372, 366), (372, 378, 379, 373), (373, 379, 380, 374), (374, 380, 381, 375), (375, 381, 382, 376), (376, 382, 383, 377), (377, 383, 378, 372), (378, 384, 385, 379), (379, 385, 386, 380), (380, 386, 387, 381), (381, 387, 388, 382), (382, 388, 389, 383), (383, 389, 384, 378), (384, 390, 391, 385), (385, 391, 392, 386), (386, 392, 393, 387), (387, 393, 394, 388), (388, 394, 395, 389), (389, 395, 390, 384), (390, 360, 361, 391), (391, 361, 362, 392), (392, 362, 363, 393), (393, 363, 364, 394), (394, 364, 365, 395), (395, 365, 360, 390), (396, 402, 403, 397), (397, 403, 404, 398), (398, 404, 405, 399), (399, 405, 406, 400), (400, 406, 407, 401), (401, 407, 402, 396), (402, 408, 409, 403), (403, 409, 410, 404), (404, 410, 411, 405), (405, 411, 412, 406), (406, 412, 413, 407), (407, 413, 408, 402), (408, 414, 415, 409), (409, 415, 416, 410), (410, 416, 417, 411), (411, 417, 418, 412), (412, 418, 419, 413), (413, 419, 414, 408), (414, 420, 421, 415), (415, 421, 422, 416), (416, 422, 423, 417), (417, 423, 424, 418), (418, 424, 425, 419), (419, 425, 420, 414), (420, 426, 427, 421), (421, 427, 428, 422), (422, 428, 429, 423), (423, 429, 430, 424), (424, 430, 431, 425), (425, 431, 426, 420), (426, 396, 397, 427), (427, 397, 398, 428), (428, 398, 399, 429), (429, 399, 400, 430), (430, 400, 401, 431), (431, 401, 396, 426), (432, 438, 439, 433), (433, 439, 440, 434), (434, 440, 441, 435), (435, 441, 442, 436), (436, 442, 443, 437), (437, 443, 438, 432), (438, 444, 445, 439), (439, 445, 446, 440), (440, 446, 447, 441), (441, 447, 448, 442), (442, 448, 449, 443), (443, 449, 444, 438), (444, 450, 451, 445), (445, 451, 452, 446), (446, 452, 453, 447), (447, 453, 454, 448), (448, 454, 455, 449), (449, 455, 450, 444), (450, 456, 457, 451), (451, 457, 458, 452), (452, 458, 459, 453), (453, 459, 460, 454), (454, 460, 461, 455), (455, 461, 456, 450), (456, 462, 463, 457), (457, 463, 464, 458), (458, 464, 465, 459), (459, 465, 466, 460), (460, 466, 467, 461), (461, 467, 462, 456), (462, 432, 433, 463), (463, 433, 434, 464), (464, 434, 435, 465), (465, 435, 436, 466), (466, 436, 437, 467), (467, 437, 432, 462), (468, 474, 475, 469), (469, 475, 476, 470), (470, 476, 477, 471), (471, 477, 478, 472), (472, 478, 479, 473), (473, 479, 474, 468), (474, 480, 481, 475), (475, 481, 482, 476), (476, 482, 483, 477), (477, 483, 484, 478), (478, 484, 485, 479), (479, 485, 480, 474), (480, 486, 487, 481), (481, 487, 488, 482), (482, 488, 489, 483), (483, 489, 490, 484), (484, 490, 491, 485), (485, 491, 486, 480), (486, 492, 493, 487), (487, 493, 494, 488), (488, 494, 495, 489), (489, 495, 496, 490), (490, 496, 497, 491), (491, 497, 492, 486), (492, 498, 499, 493), (493, 499, 500, 494), (494, 500, 501, 495), (495, 501, 502, 496), (496, 502, 503, 497), (497, 503, 498, 492), (498, 468, 469, 499), (499, 469, 470, 500), (500, 470, 471, 501), (501, 471, 472, 502), (502, 472, 473, 503), (503, 473, 468, 498), (504, 510, 511, 505), (505, 511, 512, 506), (506, 512, 513, 507), (507, 513, 514, 508), (508, 514, 515, 509), (509, 515, 510, 504), (510, 516, 517, 511), (511, 517, 518, 512), (512, 518, 519, 513), (513, 519, 520, 514), (514, 520, 521, 515), (515, 521, 516, 510), (516, 522, 523, 517), (517, 523, 524, 518), (518, 524, 525, 519), (519, 525, 526, 520), (520, 526, 527, 521), (521, 527, 522, 516), (522, 528, 529, 523), (523, 529, 530, 524), (524, 530, 531, 525), (525, 531, 532, 526), (526, 532, 533, 527), (527, 533, 528, 522), (528, 534, 535, 529), (529, 535, 536, 530), (530, 536, 537, 531), (531, 537, 538, 532), (532, 538, 539, 533), (533, 539, 534, 528), (534, 504, 505, 535), (535, 505, 506, 536), (536, 506, 507, 537), (537, 507, 508, 538), (538, 508, 509, 539), (539, 509, 504, 534), (540, 546, 547, 541), (541, 547, 548, 542), (542, 548, 549, 543), (543, 549, 550, 544), (544, 550, 551, 545), (545, 551, 546, 540), (546, 552, 553, 547), (547, 553, 554, 548), (548, 554, 555, 549), (549, 555, 556, 550), (550, 556, 557, 551), (551, 557, 552, 546), (552, 558, 559, 553), (553, 559, 560, 554), (554, 560, 561, 555), (555, 561, 562, 556), (556, 562, 563, 557), (557, 563, 558, 552), (558, 564, 565, 559), (559, 565, 566, 560), (560, 566, 567, 561), (561, 567, 568, 562), (562, 568, 569, 563), (563, 569, 564, 558), (564, 570, 571, 565), (565, 571, 572, 566), (566, 572, 573, 567), (567, 573, 574, 568), (568, 574, 575, 569), (569, 575, 570, 564), (570, 540, 541, 571), (571, 541, 542, 572), (572, 542, 543, 573), (573, 543, 544, 574), (574, 544, 545, 575), (575, 545, 540, 570), (576, 582, 583, 577), (577, 583, 584, 578), (578, 584, 585, 579), (579, 585, 586, 580), (580, 586, 587, 581), (581, 587, 582, 576), (582, 588, 589, 583), (583, 589, 590, 584), (584, 590, 591, 585), (585, 591, 592, 586), (586, 592, 593, 587), (587, 593, 588, 582), (588, 594, 595, 589), (589, 595, 596, 590), (590, 596, 597, 591), (591, 597, 598, 592), (592, 598, 599, 593), (593, 599, 594, 588), (594, 600, 601, 595), (595, 601, 602, 596), (596, 602, 603, 597), (597, 603, 604, 598), (598, 604, 605, 599), (599, 605, 600, 594), (600, 606, 607, 601), (601, 607, 608, 602), (602, 608, 609, 603), (603, 609, 610, 604), (604, 610, 611, 605), (605, 611, 606, 600), (606, 576, 577, 607), (607, 577, 578, 608), (608, 578, 579, 609), (609, 579, 580, 610), (610, 580, 581, 611), (611, 581, 576, 606), (612, 618, 619, 613), (613, 619, 620, 614), (614, 620, 621, 615), (615, 621, 622, 616), (616, 622, 623, 617), (617, 623, 618, 612), (618, 624, 625, 619), (619, 625, 626, 620), (620, 626, 627, 621), (621, 627, 628, 622), (622, 628, 629, 623), (623, 629, 624, 618), (624, 630, 631, 625), (625, 631, 632, 626), (626, 632, 633, 627), (627, 633, 634, 628), (628, 634, 635, 629), (629, 635, 630, 624), (630, 636, 637, 631), (631, 637, 638, 632), (632, 638, 639, 633), (633, 639, 640, 634), (634, 640, 641, 635), (635, 641, 636, 630), (636, 642, 643, 637), (637, 643, 644, 638), (638, 644, 645, 639), (639, 645, 646, 640), (640, 646, 647, 641), (641, 647, 642, 636), (642, 612, 613, 643), (643, 613, 614, 644), (644, 614, 615, 645), (645, 615, 616, 646), (646, 616, 617, 647), (647, 617, 612, 642), (648, 654, 655, 649), (649, 655, 656, 650), (650, 656, 657, 651), (651, 657, 658, 652), (652, 658, 659, 653), (653, 659, 654, 648), (654, 660, 661, 655), (655, 661, 662, 656), (656, 662, 663, 657), (657, 663, 664, 658), (658, 664, 665, 659), (659, 665, 660, 654), (660, 666, 667, 661), (661, 667, 668, 662), (662, 668, 669, 663), (663, 669, 670, 664), (664, 670, 671, 665), (665, 671, 666, 660), (666, 672, 673, 667), (667, 673, 674, 668), (668, 674, 675, 669), (669, 675, 676, 670), (670, 676, 677, 671), (671, 677, 672, 666), (672, 678, 679, 673), (673, 679, 680, 674), (674, 680, 681, 675), (675, 681, 682, 676), (676, 682, 683, 677), (677, 683, 678, 672), (678, 648, 649, 679), (679, 649, 650, 680), (680, 650, 651, 681), (681, 651, 652, 682), (682, 652, 653, 683), (683, 653, 648, 678), (684, 690, 691, 685), (685, 691, 692, 686), (686, 692, 693, 687), (687, 693, 694, 688), (688, 694, 695, 689), (689, 695, 690, 684), (690, 696, 697, 691), (691, 697, 698, 692), (692, 698, 699, 693), (693, 699, 700, 694), (694, 700, 701, 695), (695, 701, 696, 690), (696, 702, 703, 697), (697, 703, 704, 698), (698, 704, 705, 699), (699, 705, 706, 700), (700, 706, 707, 701), (701, 707, 702, 696), (702, 708, 709, 703), (703, 709, 710, 704), (704, 710, 711, 705), (705, 711, 712, 706), (706, 712, 713, 707), (707, 713, 708, 702), (708, 714, 715, 709), (709, 715, 716, 710), (710, 716, 717, 711), (711, 717, 718, 712), (712, 718, 719, 713), (713, 719, 714, 708), (714, 684, 685, 715), (715, 685, 686, 716), (716, 686, 687, 717), (717, 687, 688, 718), (718, 688, 689, 719), (719, 689, 684, 714), (720, 726, 727, 721), (721, 727, 728, 722), (722, 728, 729, 723), (723, 729, 730, 724), (724, 730, 731, 725), (725, 731, 726, 720), (726, 732, 733, 727), (727, 733, 734, 728), (728, 734, 735, 729), (729, 735, 736, 730), (730, 736, 737, 731), (731, 737, 732, 726), (732, 738, 739, 733), (733, 739, 740, 734), (734, 740, 741, 735), (735, 741, 742, 736), (736, 742, 743, 737), (737, 743, 738, 732), (738, 744, 745, 739), (739, 745, 746, 740), (740, 746, 747, 741), (741, 747, 748, 742), (742, 748, 749, 743), (743, 749, 744, 738), (744, 750, 751, 745), (745, 751, 752, 746), (746, 752, 753, 747), (747, 753, 754, 748), (748, 754, 755, 749), (749, 755, 750, 744), (750, 720, 721, 751), (751, 721, 722, 752), (752, 722, 723, 753), (753, 723, 724, 754), (754, 724, 725, 755), (755, 725, 720, 750), (756, 762, 763, 757), (757, 763, 764, 758), (758, 764, 765, 759), (759, 765, 766, 760), (760, 766, 767, 761), (761, 767, 762, 756), (762, 768, 769, 763), (763, 769, 770, 764), (764, 770, 771, 765), (765, 771, 772, 766), (766, 772, 773, 767), (767, 773, 768, 762), (768, 774, 775, 769), (769, 775, 776, 770), (770, 776, 777, 771), (771, 777, 778, 772), (772, 778, 779, 773), (773, 779, 774, 768), (774, 780, 781, 775), (775, 781, 782, 776), (776, 782, 783, 777), (777, 783, 784, 778), (778, 784, 785, 779), (779, 785, 780, 774), (780, 786, 787, 781), (781, 787, 788, 782), (782, 788, 789, 783), (783, 789, 790, 784), (784, 790, 791, 785), (785, 791, 786, 780), (786, 756, 757, 787), (787, 757, 758, 788), (788, 758, 759, 789), (789, 759, 760, 790), (790, 760, 761, 791), (791, 761, 756, 786), (792, 798, 799, 793), (793, 799, 800, 794), (794, 800, 801, 795), (795, 801, 802, 796), (796, 802, 803, 797), (797, 803, 798, 792), (798, 804, 805, 799), (799, 805, 806, 800), (800, 806, 807, 801), (801, 807, 808, 802), (802, 808, 809, 803), (803, 809, 804, 798), (804, 810, 811, 805), (805, 811, 812, 806), (806, 812, 813, 807), (807, 813, 814, 808), (808, 814, 815, 809), (809, 815, 810, 804), (810, 816, 817, 811), (811, 817, 818, 812), (812, 818, 819, 813), (813, 819, 820, 814), (814, 820, 821, 815), (815, 821, 816, 810), (816, 822, 823, 817), (817, 823, 824, 818), (818, 824, 825, 819), (819, 825, 826, 820), (820, 826, 827, 821), (821, 827, 822, 816), (822, 792, 793, 823), (823, 793, 794, 824), (824, 794, 795, 825), (825, 795, 796, 826), (826, 796, 797, 827), (827, 797, 792, 822), (828, 834, 835, 829), (829, 835, 836, 830), (830, 836, 837, 831), (831, 837, 838, 832), (832, 838, 839, 833), (833, 839, 834, 828), (834, 840, 841, 835), (835, 841, 842, 836), (836, 842, 843, 837), (837, 843, 844, 838), (838, 844, 845, 839), (839, 845, 840, 834), (840, 846, 847, 841), (841, 847, 848, 842), (842, 848, 849, 843), (843, 849, 850, 844), (844, 850, 851, 845), (845, 851, 846, 840), (846, 852, 853, 847), (847, 853, 854, 848), (848, 854, 855, 849), (849, 855, 856, 850), (850, 856, 857, 851), (851, 857, 852, 846), (852, 858, 859, 853), (853, 859, 860, 854), (854, 860, 861, 855), (855, 861, 862, 856), (856, 862, 863, 857), (857, 863, 858, 852), (858, 828, 829, 859), (859, 829, 830, 860), (860, 830, 831, 861), (861, 831, 832, 862), (862, 832, 833, 863), (863, 833, 828, 858), (864, 870, 871, 865), (865, 871, 872, 866), (866, 872, 873, 867), (867, 873, 874, 868), (868, 874, 875, 869), (869, 875, 870, 864), (870, 876, 877, 871), (871, 877, 878, 872), (872, 878, 879, 873), (873, 879, 880, 874), (874, 880, 881, 875), (875, 881, 876, 870), (876, 882, 883, 877), (877, 883, 884, 878), (878, 884, 885, 879), (879, 885, 886, 880), (880, 886, 887, 881), (881, 887, 882, 876), (882, 888, 889, 883), (883, 889, 890, 884), (884, 890, 891, 885), (885, 891, 892, 886), (886, 892, 893, 887), (887, 893, 888, 882), (888, 894, 895, 889), (889, 895, 896, 890), (890, 896, 897, 891), (891, 897, 898, 892), (892, 898, 899, 893), (893, 899, 894, 888), (894, 864, 865, 895), (895, 865, 866, 896), (896, 866, 867, 897), (897, 867, 868, 898), (898, 868, 869, 899), (899, 869, 864, 894), (900, 906, 907, 901), (901, 907, 908, 902), (902, 908, 909, 903), (903, 909, 910, 904), (904, 910, 911, 905), (905, 911, 906, 900), (906, 912, 913, 907), (907, 913, 914, 908), (908, 914, 915, 909), (909, 915, 916, 910), (910, 916, 917, 911), (911, 917, 912, 906), (912, 918, 919, 913), (913, 919, 920, 914), (914, 920, 921, 915), (915, 921, 922, 916), (916, 922, 923, 917), (917, 923, 918, 912), (918, 924, 925, 919), (919, 925, 926, 920), (920, 926, 927, 921), (921, 927, 928, 922), (922, 928, 929, 923), (923, 929, 924, 918), (924, 930, 931, 925), (925, 931, 932, 926), (926, 932, 933, 927), (927, 933, 934, 928), (928, 934, 935, 929), (929, 935, 930, 924), (930, 900, 901, 931), (931, 901, 902, 932), (932, 902, 903, 933), (933, 903, 904, 934), (934, 904, 905, 935), (935, 905, 900, 930), (936, 942, 943, 937), (937, 943, 944, 938), (938, 944, 945, 939), (939, 945, 946, 940), (940, 946, 947, 941), (941, 947, 942, 936), (942, 948, 949, 943), (943, 949, 950, 944), (944, 950, 951, 945), (945, 951, 952, 946), (946, 952, 953, 947), (947, 953, 948, 942), (948, 954, 955, 949), (949, 955, 956, 950), (950, 956, 957, 951), (951, 957, 958, 952), (952, 958, 959, 953), (953, 959, 954, 948), (954, 960, 961, 955), (955, 961, 962, 956), (956, 962, 963, 957), (957, 963, 964, 958), (958, 964, 965, 959), (959, 965, 960, 954), (960, 966, 967, 961), (961, 967, 968, 962), (962, 968, 969, 963), (963, 969, 970, 964), (964, 970, 971, 965), (965, 971, 966, 960), (966, 936, 937, 967), (967, 937, 938, 968), (968, 938, 939, 969), (969, 939, 940, 970), (970, 940, 941, 971), (971, 941, 936, 966), (972, 978, 979, 973), (973, 979, 980, 974), (974, 980, 981, 975), (975, 981, 982, 976), (976, 982, 983, 977), (977, 983, 978, 972), (978, 984, 985, 979), (979, 985, 986, 980), (980, 986, 987, 981), (981, 987, 988, 982), (982, 988, 989, 983), (983, 989, 984, 978), (984, 990, 991, 985), (985, 991, 992, 986), (986, 992, 993, 987), (987, 993, 994, 988), (988, 994, 995, 989), (989, 995, 990, 984), (990, 996, 997, 991), (991, 997, 998, 992), (992, 998, 999, 993), (993, 999, 1000, 994), (994, 1000, 1001, 995), (995, 1001, 996, 990), (996, 1002, 1003, 997), (997, 1003, 1004, 998), (998, 1004, 1005, 999), (999, 1005, 1006, 1000), (1000, 1006, 1007, 1001), (1001, 1007, 1002, 996), (1002, 972, 973, 1003), (1003, 973, 974, 1004), (1004, 974, 975, 1005), (1005, 975, 976, 1006), (1006, 976, 977, 1007), (1007, 977, 972, 1002), (1008, 1014, 1015, 1009), (1009, 1015, 1016, 1010), (1010, 1016, 1017, 1011), (1011, 1017, 1018, 1012), (1012, 1018, 1019, 1013), (1013, 1019, 1014, 1008), (1014, 1020, 1021, 1015), (1015, 1021, 1022, 1016), (1016, 1022, 1023, 1017), (1017, 1023, 1024, 1018), (1018, 1024, 1025, 1019), (1019, 1025, 1020, 1014), (1020, 1026, 1027, 1021), (1021, 1027, 1028, 1022), (1022, 1028, 1029, 1023), (1023, 1029, 1030, 1024), (1024, 1030, 1031, 1025), (1025, 1031, 1026, 1020), (1026, 1032, 1033, 1027), (1027, 1033, 1034, 1028), (1028, 1034, 1035, 1029), (1029, 1035, 1036, 1030), (1030, 1036, 1037, 1031), (1031, 1037, 1032, 1026), (1032, 1038, 1039, 1033), (1033, 1039, 1040, 1034), (1034, 1040, 1041, 1035), (1035, 1041, 1042, 1036), (1036, 1042, 1043, 1037), (1037, 1043, 1038, 1032), (1038, 1008, 1009, 1039), (1039, 1009, 1010, 1040), (1040, 1010, 1011, 1041), (1041, 1011, 1012, 1042), (1042, 1012, 1013, 1043), (1043, 1013, 1008, 1038), (1044, 1050, 1051, 1045), (1045, 1051, 1052, 1046), (1046, 1052, 1053, 1047), (1047, 1053, 1054, 1048), (1048, 1054, 1055, 1049), (1049, 1055, 1050, 1044), (1050, 1056, 1057, 1051), (1051, 1057, 1058, 1052), (1052, 1058, 1059, 1053), (1053, 1059, 1060, 1054), (1054, 1060, 1061, 1055), (1055, 1061, 1056, 1050), (1056, 1062, 1063, 1057), (1057, 1063, 1064, 1058), (1058, 1064, 1065, 1059), (1059, 1065, 1066, 1060), (1060, 1066, 1067, 1061), (1061, 1067, 1062, 1056), (1062, 1068, 1069, 1063), (1063, 1069, 1070, 1064), (1064, 1070, 1071, 1065), (1065, 1071, 1072, 1066), (1066, 1072, 1073, 1067), (1067, 1073, 1068, 1062), (1068, 1074, 1075, 1069), (1069, 1075, 1076, 1070), (1070, 1076, 1077, 1071), (1071, 1077, 1078, 1072), (1072, 1078, 1079, 1073), (1073, 1079, 1074, 1068), (1074, 1044, 1045, 1075), (1075, 1045, 1046, 1076), (1076, 1046, 1047, 1077), (1077, 1047, 1048, 1078), (1078, 1048, 1049, 1079), (1079, 1049, 1044, 1074), (1080, 1086, 1087, 1081), (1081, 1087, 1088, 1082), (1082, 1088, 1089, 1083), (1083, 1089, 1090, 1084), (1084, 1090, 1091, 1085), (1085, 1091, 1086, 1080), (1086, 1092, 1093, 1087), (1087, 1093, 1094, 1088), (1088, 1094, 1095, 1089), (1089, 1095, 1096, 1090), (1090, 1096, 1097, 1091), (1091, 1097, 1092, 1086), (1092, 1098, 1099, 1093), (1093, 1099, 1100, 1094), (1094, 1100, 1101, 1095), (1095, 1101, 1102, 1096), (1096, 1102, 1103, 1097), (1097, 1103, 1098, 1092), (1098, 1104, 1105, 1099), (1099, 1105, 1106, 1100), (1100, 1106, 1107, 1101), (1101, 1107, 1108, 1102), (1102, 1108, 1109, 1103), (1103, 1109, 1104, 1098), (1104, 1110, 1111, 1105), (1105, 1111, 1112, 1106), (1106, 1112, 1113, 1107), (1107, 1113, 1114, 1108), (1108, 1114, 1115, 1109), (1109, 1115, 1110, 1104), (1110, 1080, 1081, 1111), (1111, 1081, 1082, 1112), (1112, 1082, 1083, 1113), (1113, 1083, 1084, 1114), (1114, 1084, 1085, 1115), (1115, 1085, 1080, 1110), (1116, 1122, 1123, 1117), (1117, 1123, 1124, 1118), (1118, 1124, 1125, 1119), (1119, 1125, 1126, 1120), (1120, 1126, 1127, 1121), (1121, 1127, 1122, 1116), (1122, 1128, 1129, 1123), (1123, 1129, 1130, 1124), (1124, 1130, 1131, 1125), (1125, 1131, 1132, 1126), (1126, 1132, 1133, 1127), (1127, 1133, 1128, 1122), (1128, 1134, 1135, 1129), (1129, 1135, 1136, 1130), (1130, 1136, 1137, 1131), (1131, 1137, 1138, 1132), (1132, 1138, 1139, 1133), (1133, 1139, 1134, 1128), (1134, 1140, 1141, 1135), (1135, 1141, 1142, 1136), (1136, 1142, 1143, 1137), (1137, 1143, 1144, 1138), (1138, 1144, 1145, 1139), (1139, 1145, 1140, 1134), (1140, 1146, 1147, 1141), (1141, 1147, 1148, 1142), (1142, 1148, 1149, 1143), (1143, 1149, 1150, 1144), (1144, 1150, 1151, 1145), (1145, 1151, 1146, 1140), (1146, 1116, 1117, 1147), (1147, 1117, 1118, 1148), (1148, 1118, 1119, 1149), (1149, 1119, 1120, 1150), (1150, 1120, 1121, 1151), (1151, 1121, 1116, 1146), (1152, 1158, 1159, 1153), (1153, 1159, 1160, 1154), (1154, 1160, 1161, 1155), (1155, 1161, 1162, 1156), (1156, 1162, 1163, 1157), (1157, 1163, 1158, 1152), (1158, 1164, 1165, 1159), (1159, 1165, 1166, 1160), (1160, 1166, 1167, 1161), (1161, 1167, 1168, 1162), (1162, 1168, 1169, 1163), (1163, 1169, 1164, 1158), (1164, 1170, 1171, 1165), (1165, 1171, 1172, 1166), (1166, 1172, 1173, 1167), (1167, 1173, 1174, 1168), (1168, 1174, 1175, 1169), (1169, 1175, 1170, 1164), (1170, 1176, 1177, 1171), (1171, 1177, 1178, 1172), (1172, 1178, 1179, 1173), (1173, 1179, 1180, 1174), (1174, 1180, 1181, 1175), (1175, 1181, 1176, 1170), (1176, 1182, 1183, 1177), (1177, 1183, 1184, 1178), (1178, 1184, 1185, 1179), (1179, 1185, 1186, 1180), (1180, 1186, 1187, 1181), (1181, 1187, 1182, 1176), (1182, 1152, 1153, 1183), (1183, 1153, 1154, 1184), (1184, 1154, 1155, 1185), (1185, 1155, 1156, 1186), (1186, 1156, 1157, 1187), (1187, 1157, 1152, 1182)])
me_torus.use_remesh_preserve_volume = False
me_torus.use_remesh_preserve_attributes = False
me_torus.use_mirror_vertex_groups = False
me_torus.update()

# ---- objects
ob_torus = bpy.data.objects.new('Torus', me_torus)

# ---- transforms, parenting, visibility, modifiers, constraints
ob_torus.location = (-0.02041, -0.3101, 0.1663)
ob_torus.rotation_euler = (1.571, -0.0, 0.0)
ob_torus.scale = (0.1666, 0.08422, 0.1666)
ob_torus.lineart.crease_threshold = 0.0

# ---- collection membership
col_collection_1.objects.link(ob_torus)

# ---- scene / render settings (as saved in the file)
scene.frame_start = 1; scene.frame_end = 250; scene.frame_set(1)
scene.render.engine = 'BLENDER_EEVEE_NEXT'
scene.render.resolution_percentage = 50
scene.render.dither_intensity = 0.0
scene.cycles.use_denoising = False
scene.cycles.samples = 128
scene.cycles.sampling_pattern = 'TABULATED_SOBOL'
scene.cycles.use_adaptive_sampling = False
scene.cycles.use_light_tree = False
scene.cycles.blur_glossy = 0.0
scene.cycles.sample_clamp_indirect = 0.0
scene.view_settings.view_transform = 'Standard'
bpy.context.view_layer.update()

# ---- added for rendering (the .blend has no active camera and no usable light): camera, sun
cam_auto = bpy.data.cameras.new('AutoCamera')
cam_auto.lens = 50.0
cam_auto.sensor_width = 36.0
cam_auto.clip_end = 1000.0
ob_auto_camera = bpy.data.objects.new('AutoCamera', cam_auto)
scene.collection.objects.link(ob_auto_camera)
ob_auto_camera.location = (4.53707, -5.64777, 4.02689)
ob_auto_camera.rotation_euler = (1.09748, -7.21219e-08, 0.694738)
scene.camera = ob_auto_camera
light_auto_sun = bpy.data.lights.new('AutoSun', 'SUN')
light_auto_sun.energy = 3.0
light_auto_sun.angle = 0.0523599
ob_auto_sun = bpy.data.objects.new('AutoSun', light_auto_sun)
scene.collection.objects.link(ob_auto_sun)
ob_auto_sun.rotation_euler = (0.872665, 0.174533, 0.523599)
bpy.context.view_layer.update()
